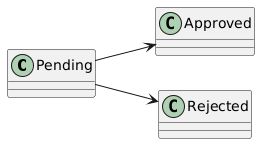

The diagram above was rendered by PlantUML. Its source (embedded in the PNG):
@startuml
left to right direction
Pending --> Approved
Pending --> Rejected
@enduml